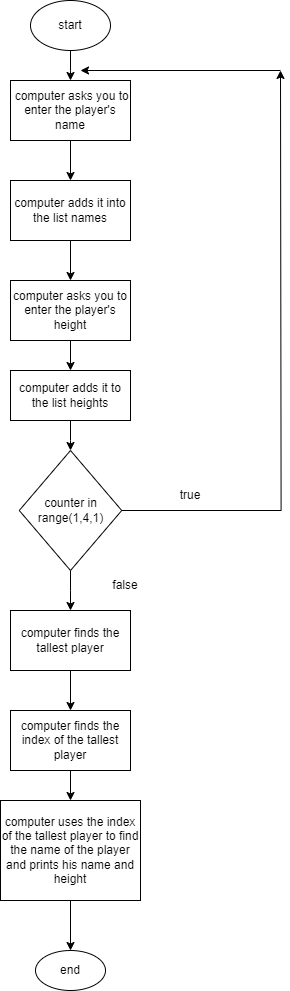

The diagram above was exported from draw.io. Its source (the exported page's mxGraphModel, read from the mxfile embedded in the PNG):
<mxGraphModel dx="2068" dy="892" grid="1" gridSize="10" guides="1" tooltips="1" connect="1" arrows="1" fold="1" page="1" pageScale="1" pageWidth="850" pageHeight="1100" math="0" shadow="0">
  <root>
    <mxCell id="0" />
    <mxCell id="1" parent="0" />
    <mxCell id="iMGUEDKMqwEIRI4n69Pz-2" style="edgeStyle=orthogonalEdgeStyle;rounded=0;orthogonalLoop=1;jettySize=auto;html=1;" parent="1" source="iMGUEDKMqwEIRI4n69Pz-1" edge="1">
      <mxGeometry relative="1" as="geometry">
        <mxPoint x="400" y="90" as="targetPoint" />
      </mxGeometry>
    </mxCell>
    <mxCell id="iMGUEDKMqwEIRI4n69Pz-1" value="start" style="ellipse;whiteSpace=wrap;html=1;" parent="1" vertex="1">
      <mxGeometry x="360" y="10" width="80" height="50" as="geometry" />
    </mxCell>
    <mxCell id="iMGUEDKMqwEIRI4n69Pz-7" value="" style="edgeStyle=orthogonalEdgeStyle;rounded=0;orthogonalLoop=1;jettySize=auto;html=1;" parent="1" source="iMGUEDKMqwEIRI4n69Pz-3" target="iMGUEDKMqwEIRI4n69Pz-6" edge="1">
      <mxGeometry relative="1" as="geometry" />
    </mxCell>
    <mxCell id="iMGUEDKMqwEIRI4n69Pz-3" value="&amp;nbsp;computer asks you to enter the player's name" style="rounded=0;whiteSpace=wrap;html=1;" parent="1" vertex="1">
      <mxGeometry x="340" y="90" width="120" height="60" as="geometry" />
    </mxCell>
    <mxCell id="iMGUEDKMqwEIRI4n69Pz-10" value="" style="edgeStyle=orthogonalEdgeStyle;rounded=0;orthogonalLoop=1;jettySize=auto;html=1;" parent="1" source="iMGUEDKMqwEIRI4n69Pz-5" target="iMGUEDKMqwEIRI4n69Pz-9" edge="1">
      <mxGeometry relative="1" as="geometry" />
    </mxCell>
    <mxCell id="iMGUEDKMqwEIRI4n69Pz-5" value="computer asks you to enter the player's height" style="rounded=0;whiteSpace=wrap;html=1;" parent="1" vertex="1">
      <mxGeometry x="340" y="290" width="120" height="60" as="geometry" />
    </mxCell>
    <mxCell id="iMGUEDKMqwEIRI4n69Pz-8" value="" style="edgeStyle=orthogonalEdgeStyle;rounded=0;orthogonalLoop=1;jettySize=auto;html=1;" parent="1" source="iMGUEDKMqwEIRI4n69Pz-6" target="iMGUEDKMqwEIRI4n69Pz-5" edge="1">
      <mxGeometry relative="1" as="geometry" />
    </mxCell>
    <mxCell id="iMGUEDKMqwEIRI4n69Pz-6" value="computer adds it into the list names" style="rounded=0;whiteSpace=wrap;html=1;" parent="1" vertex="1">
      <mxGeometry x="340" y="190" width="120" height="60" as="geometry" />
    </mxCell>
    <mxCell id="iMGUEDKMqwEIRI4n69Pz-20" value="" style="edgeStyle=orthogonalEdgeStyle;rounded=0;orthogonalLoop=1;jettySize=auto;html=1;" parent="1" source="iMGUEDKMqwEIRI4n69Pz-9" target="iMGUEDKMqwEIRI4n69Pz-11" edge="1">
      <mxGeometry relative="1" as="geometry" />
    </mxCell>
    <mxCell id="iMGUEDKMqwEIRI4n69Pz-9" value="computer adds it to the list heights" style="rounded=0;whiteSpace=wrap;html=1;" parent="1" vertex="1">
      <mxGeometry x="340" y="380" width="120" height="50" as="geometry" />
    </mxCell>
    <mxCell id="iMGUEDKMqwEIRI4n69Pz-21" style="edgeStyle=orthogonalEdgeStyle;rounded=0;orthogonalLoop=1;jettySize=auto;html=1;" parent="1" source="iMGUEDKMqwEIRI4n69Pz-11" edge="1">
      <mxGeometry relative="1" as="geometry">
        <mxPoint x="610" y="80" as="targetPoint" />
      </mxGeometry>
    </mxCell>
    <mxCell id="iMGUEDKMqwEIRI4n69Pz-27" value="" style="edgeStyle=orthogonalEdgeStyle;rounded=0;orthogonalLoop=1;jettySize=auto;html=1;" parent="1" source="iMGUEDKMqwEIRI4n69Pz-11" target="iMGUEDKMqwEIRI4n69Pz-23" edge="1">
      <mxGeometry relative="1" as="geometry" />
    </mxCell>
    <mxCell id="iMGUEDKMqwEIRI4n69Pz-11" value="counter in range(1,4,1)" style="rhombus;whiteSpace=wrap;html=1;" parent="1" vertex="1">
      <mxGeometry x="348.75" y="460" width="102.5" height="120" as="geometry" />
    </mxCell>
    <mxCell id="iMGUEDKMqwEIRI4n69Pz-14" value="" style="endArrow=classic;html=1;rounded=0;" parent="1" edge="1">
      <mxGeometry width="50" height="50" relative="1" as="geometry">
        <mxPoint x="610" y="80" as="sourcePoint" />
        <mxPoint x="410" y="80" as="targetPoint" />
      </mxGeometry>
    </mxCell>
    <mxCell id="iMGUEDKMqwEIRI4n69Pz-22" value="true" style="text;html=1;align=center;verticalAlign=middle;whiteSpace=wrap;rounded=0;" parent="1" vertex="1">
      <mxGeometry x="490" y="490" width="60" height="30" as="geometry" />
    </mxCell>
    <mxCell id="iMGUEDKMqwEIRI4n69Pz-30" value="" style="edgeStyle=orthogonalEdgeStyle;rounded=0;orthogonalLoop=1;jettySize=auto;html=1;" parent="1" source="iMGUEDKMqwEIRI4n69Pz-23" target="iMGUEDKMqwEIRI4n69Pz-29" edge="1">
      <mxGeometry relative="1" as="geometry" />
    </mxCell>
    <mxCell id="iMGUEDKMqwEIRI4n69Pz-23" value="computer finds the tallest player" style="rounded=0;whiteSpace=wrap;html=1;" parent="1" vertex="1">
      <mxGeometry x="340" y="620" width="120" height="60" as="geometry" />
    </mxCell>
    <mxCell id="iMGUEDKMqwEIRI4n69Pz-28" value="false" style="text;html=1;align=center;verticalAlign=middle;whiteSpace=wrap;rounded=0;" parent="1" vertex="1">
      <mxGeometry x="425" y="580" width="60" height="30" as="geometry" />
    </mxCell>
    <mxCell id="iMGUEDKMqwEIRI4n69Pz-32" value="" style="edgeStyle=orthogonalEdgeStyle;rounded=0;orthogonalLoop=1;jettySize=auto;html=1;" parent="1" source="iMGUEDKMqwEIRI4n69Pz-29" target="iMGUEDKMqwEIRI4n69Pz-31" edge="1">
      <mxGeometry relative="1" as="geometry" />
    </mxCell>
    <mxCell id="iMGUEDKMqwEIRI4n69Pz-29" value="computer finds the index of the tallest player" style="rounded=0;whiteSpace=wrap;html=1;" parent="1" vertex="1">
      <mxGeometry x="340" y="720" width="120" height="60" as="geometry" />
    </mxCell>
    <mxCell id="iMGUEDKMqwEIRI4n69Pz-34" value="" style="edgeStyle=orthogonalEdgeStyle;rounded=0;orthogonalLoop=1;jettySize=auto;html=1;" parent="1" source="iMGUEDKMqwEIRI4n69Pz-31" target="iMGUEDKMqwEIRI4n69Pz-33" edge="1">
      <mxGeometry relative="1" as="geometry" />
    </mxCell>
    <mxCell id="iMGUEDKMqwEIRI4n69Pz-31" value="computer uses the index of the tallest player to find the name of the player and prints his name and height" style="rounded=0;whiteSpace=wrap;html=1;" parent="1" vertex="1">
      <mxGeometry x="330" y="810" width="140" height="100" as="geometry" />
    </mxCell>
    <mxCell id="iMGUEDKMqwEIRI4n69Pz-33" value="end" style="ellipse;whiteSpace=wrap;html=1;" parent="1" vertex="1">
      <mxGeometry x="365" y="960" width="70" height="40" as="geometry" />
    </mxCell>
  </root>
</mxGraphModel>